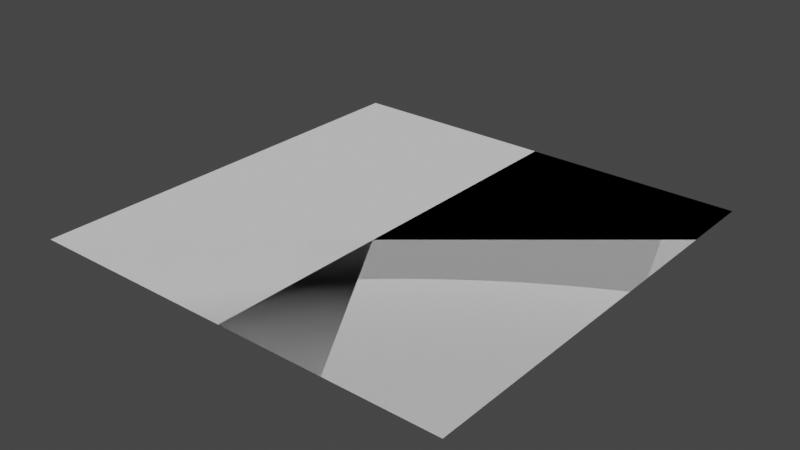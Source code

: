 # Source: 2sided.blend  (saved by Blender 2.91.10; exported with 4.5.12 LTS)
import bpy
from mathutils import Matrix  # noqa: F401  (used for matrix-valued properties, if any)

bpy.ops.wm.read_factory_settings(use_empty=True)
scene = bpy.context.scene
scene.name = 'Scene'

# ---- node groups
ng_auto_smooth = bpy.data.node_groups.new('Auto Smooth', 'GeometryNodeTree')
_s = ng_auto_smooth.interface.new_socket(name='Geometry', in_out='OUTPUT', socket_type='NodeSocketGeometry')
_s = ng_auto_smooth.interface.new_socket(name='Geometry', in_out='INPUT', socket_type='NodeSocketGeometry')
_s = ng_auto_smooth.interface.new_socket(name='Angle', in_out='INPUT', socket_type='NodeSocketFloat')
_s.subtype = 'ANGLE'
_s.min_value = 0.0
_s.max_value = 3.142
ng_auto_smooth.is_modifier = True
_N = ng_auto_smooth.nodes; _L = ng_auto_smooth.links
n0 = _N.new('NodeGroupOutput'); n0.name = 'Group Output'; n0.location = (480, -100)
n1 = _N.new('NodeGroupInput'); n1.name = 'Group Input'; n1.location = (-420, -300)
n2 = _N.new('NodeGroupInput'); n2.name = 'Group Input.001'; n2.location = (-60, -100)
n3 = _N.new('GeometryNodeSetShadeSmooth'); n3.name = 'Set Shade Smooth'; n3.location = (120, -100)
n3.domain = 'EDGE'
n4 = _N.new('GeometryNodeSetShadeSmooth'); n4.name = 'Set Shade Smooth.001'; n4.location = (300, -100)
n5 = _N.new('GeometryNodeInputMeshEdgeAngle'); n5.name = 'Edge Angle'; n5.location = (-420, -220)
n6 = _N.new('GeometryNodeInputEdgeSmooth'); n6.name = 'Is Edge Smooth'; n6.location = (-60, -160)
n7 = _N.new('GeometryNodeInputShadeSmooth'); n7.name = 'Is Face Smooth'; n7.location = (-240, -340)
n8 = _N.new('FunctionNodeBooleanMath'); n8.name = 'Boolean Math'; n8.location = (-60, -220)
n9 = _N.new('FunctionNodeCompare'); n9.name = 'Compare'; n9.location = (-240, -180)
n9.operation = 'LESS_EQUAL'
_L.new(n5.outputs[0], n9.inputs[0])
_L.new(n4.outputs[0], n0.inputs[0])
_L.new(n1.outputs[1], n9.inputs[1])
_L.new(n9.outputs[0], n8.inputs[0])
_L.new(n7.outputs[0], n8.inputs[1])
_L.new(n2.outputs[0], n3.inputs[0])
_L.new(n6.outputs[0], n3.inputs[1])
_L.new(n3.outputs[0], n4.inputs[0])
_L.new(n8.outputs[0], n3.inputs[2])
n0.is_active_output = True

# ---- world
world_world = bpy.data.worlds.new('World'); scene.world = world_world
world_world.use_nodes = True; world_world.node_tree.nodes.clear()
_N = world_world.node_tree.nodes; _L = world_world.node_tree.links
n0 = _N.new('ShaderNodeOutputWorld'); n0.name = 'World Output'; n0.location = (300, 300)
n1 = _N.new('ShaderNodeBackground'); n1.name = 'Background'; n1.location = (10, 300)
n1.inputs[0].default_value = (0.05088, 0.05088, 0.05088, 1.0)
_L.new(n1.outputs[0], n0.inputs[0])
n0.is_active_output = True
world_world.color = (0.05088, 0.05088, 0.05088)
world_world.use_sun_shadow = False
world_world.sun_shadow_jitter_overblur = 0.0

# ---- meshes
me_plane = bpy.data.meshes.new('Plane')
me_plane.from_pydata([(-0.5, -0.5, 0.0), (-0.5, 0.5, 0.0), (0.5, -0.5, 0.0), (0.5, 0.5, 0.0), (0.5, -0.5, -4.371e-08), (0.5, 0.5, -4.371e-08), (-0.5, -0.5, 4.371e-08), (-0.5, 0.5, 4.371e-08)], [], [(2, 3, 1, 0), (6, 7, 5, 4)])
me_plane.polygons.foreach_set('use_smooth', [True] * 2)
_uv = me_plane.uv_layers.new(name='UVMap')
_uv.uv.foreach_set('vector', [0.0, 0.0, 1.0, 0.0, 1.0, 1.0, 0.0, 1.0, 0.0, 0.0, 1.0, 0.0, 1.0, 1.0, 0.0, 1.0])
me_plane.use_remesh_fix_poles = True
me_plane.use_remesh_preserve_attributes = False
me_plane.use_mirror_vertex_groups = False
me_plane.update()

# ---- objects
ob_2sided = bpy.data.objects.new('2sided', me_plane)

# ---- transforms, parenting, visibility, modifiers, constraints
ob_2sided.location = (0.0, 0.0, 0.0)
ob_2sided.lineart.crease_threshold = 0.0
_m = ob_2sided.modifiers.new('Auto Smooth', 'NODES')
_m.node_group = ng_auto_smooth
_gi = [s.identifier for s in ng_auto_smooth.interface.items_tree if s.item_type == 'SOCKET' and s.in_out == 'INPUT']
_m[_gi[1]] = 0.5236  # Angle

# ---- collection membership
scene.collection.objects.link(ob_2sided)

# ---- scene / render settings (as saved in the file)
scene.frame_start = 1; scene.frame_end = 250; scene.frame_set(1)
scene.render.engine = 'BLENDER_EEVEE_NEXT'
scene.cycles.use_denoising = False
scene.cycles.samples = 128
scene.cycles.sampling_pattern = 'TABULATED_SOBOL'
scene.cycles.use_adaptive_sampling = False
scene.cycles.use_light_tree = False
scene.eevee.use_gtao = True
scene.view_settings.view_transform = 'Filmic'
bpy.context.view_layer.update()

# ---- added for rendering (the .blend has no active camera and no usable light): camera, sun
cam_auto = bpy.data.cameras.new('AutoCamera')
cam_auto.lens = 50.0
cam_auto.sensor_width = 36.0
cam_auto.clip_end = 1000.0
ob_auto_camera = bpy.data.objects.new('AutoCamera', cam_auto)
scene.collection.objects.link(ob_auto_camera)
ob_auto_camera.location = (1.30847, -1.57016, 1.04677)
ob_auto_camera.rotation_euler = (1.09748, -7.21219e-08, 0.694738)
scene.camera = ob_auto_camera
light_auto_sun = bpy.data.lights.new('AutoSun', 'SUN')
light_auto_sun.energy = 3.0
light_auto_sun.angle = 0.0523599
ob_auto_sun = bpy.data.objects.new('AutoSun', light_auto_sun)
scene.collection.objects.link(ob_auto_sun)
ob_auto_sun.rotation_euler = (0.872665, 0.174533, 0.523599)
bpy.context.view_layer.update()

